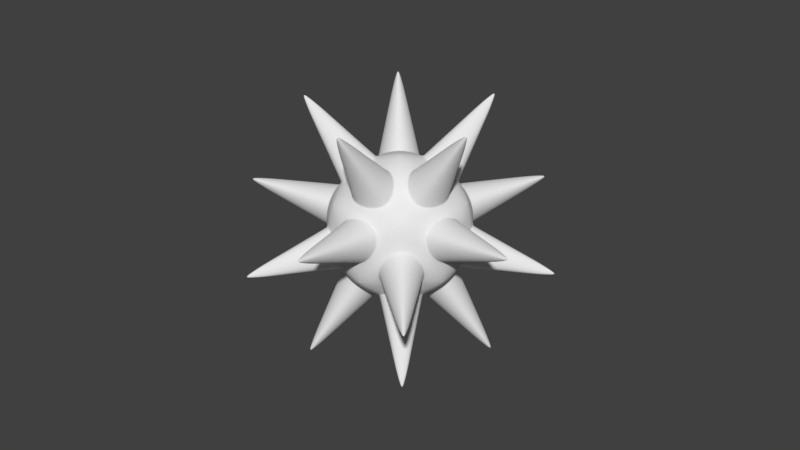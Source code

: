 # Source: spikeball.blend  (saved by Blender 2.78.0; exported with 4.5.12 LTS)
import bpy
from mathutils import Matrix  # noqa: F401  (used for matrix-valued properties, if any)

bpy.ops.wm.read_factory_settings(use_empty=True)
scene = bpy.context.scene
scene.name = 'Scene'

# ---- collections
col_collection_1 = bpy.data.collections.new('Collection 1'); scene.collection.children.link(col_collection_1)

# ---- materials (node trees are filled in below, after node groups)
mat_spikeball = bpy.data.materials.new('spikeball')
mat_spikeball.alpha_threshold = 0.0
mat_spikeball.use_transparent_shadow = False
mat_spikeball.roughness = 0.5

# ---- material node trees

# ---- world
world_world = bpy.data.worlds.new('World'); scene.world = world_world
world_world.color = (0.05088, 0.05088, 0.05088)
world_world.use_sun_shadow = False
world_world.sun_shadow_jitter_overblur = 0.0
world_world.cycles.sampling_method = 'MANUAL'

# ---- meshes
me_icosphere_004 = bpy.data.meshes.new('Icosphere.004')
me_icosphere_004.from_pydata([(0.0, 0.0, -1.0), (0.7236, -0.5257, -0.4472), (-0.2764, -0.8506, -0.4472), (-0.8944, 0.0, -0.4472), (-0.2764, 0.8506, -0.4472), (0.7236, 0.5257, -0.4472), (0.2764, -0.8506, 0.4472), (-0.7236, -0.5257, 0.4472), (-0.7236, 0.5257, 0.4472), (0.2764, 0.8506, 0.4472), (0.8944, 0.0, 0.4472), (0.0, 0.0, 1.0), (0.02667, -0.08208, -0.9717), (0.6481, -0.5335, -0.497), (-0.2107, -0.8126, -0.497), (0.7077, -0.4515, -0.497), (0.08631, 0.0, -0.9717), (0.7077, 0.4515, -0.497), (-0.06982, -0.05073, -0.9717), (-0.3072, -0.7812, -0.497), (-0.8379, -0.05073, -0.497), (-0.06982, 0.05073, -0.9717), (-0.8379, 0.05073, -0.497), (-0.3072, 0.7812, -0.497), (0.02667, 0.08208, -0.9717), (-0.2107, 0.8126, -0.497), (0.6481, 0.5335, -0.497), (0.761, -0.4515, -0.4107), (0.761, 0.4515, -0.4107), (0.9077, 0.0, 0.3574), (-0.1942, -0.8633, -0.4107), (0.6645, -0.5843, -0.4107), (0.2805, -0.8633, 0.3574), (-0.8811, -0.08208, -0.4107), (-0.3503, -0.8126, -0.4107), (-0.7344, -0.5335, 0.3574), (-0.3503, 0.8126, -0.4107), (-0.8811, 0.08208, -0.4107), (-0.7344, 0.5335, 0.3574), (0.6645, 0.5843, -0.4107), (-0.1942, 0.8633, -0.4107), (0.2805, 0.8633, 0.3574), (0.7344, -0.5335, -0.3574), (0.8811, -0.08208, 0.4107), (0.3503, -0.8126, 0.4107), (-0.2805, -0.8633, -0.3574), (0.1942, -0.8633, 0.4107), (-0.6645, -0.5843, 0.4107), (-0.9077, 0.0, -0.3574), (-0.761, -0.4515, 0.4107), (-0.761, 0.4515, 0.4107), (-0.2805, 0.8633, -0.3574), (-0.6645, 0.5843, 0.4107), (0.1942, 0.8633, 0.4107), (0.7344, 0.5335, -0.3574), (0.3503, 0.8126, 0.4107), (0.8811, 0.08208, 0.4107), (0.3072, -0.7812, 0.497), (0.8379, -0.05073, 0.497), (0.06982, -0.05073, 0.9717), (-0.6481, -0.5335, 0.497), (0.2107, -0.8126, 0.497), (-0.02667, -0.08208, 0.9717), (-0.7077, 0.4515, 0.497), (-0.7077, -0.4515, 0.497), (-0.08631, 0.0, 0.9717), (0.2107, 0.8126, 0.497), (-0.6481, 0.5335, 0.497), (-0.02667, 0.08208, 0.9717), (0.8379, 0.05073, 0.497), (0.3072, 0.7812, 0.497), (0.06982, 0.05073, 0.9717), (0.6481, -0.5335, -0.497), (0.02667, -0.08208, -0.9717), (-0.2107, -0.8126, -0.497), (0.08631, 0.0, -0.9717), (0.7077, -0.4515, -0.497), (0.7077, 0.4515, -0.497), (-0.3072, -0.7812, -0.497), (-0.06982, -0.05073, -0.9717), (-0.8379, -0.05073, -0.497), (-0.8379, 0.05073, -0.497), (-0.06982, 0.05073, -0.9717), (-0.3072, 0.7812, -0.497), (-0.2107, 0.8126, -0.497), (0.02667, 0.08208, -0.9717), (0.6481, 0.5335, -0.497), (0.761, 0.4515, -0.4107), (0.761, -0.4515, -0.4107), (0.9077, 0.0, 0.3574), (0.6645, -0.5843, -0.4107), (-0.1942, -0.8633, -0.4107), (0.2805, -0.8633, 0.3574), (-0.3503, -0.8126, -0.4107), (-0.8811, -0.08208, -0.4107), (-0.7344, -0.5335, 0.3574), (-0.8811, 0.08208, -0.4107), (-0.3503, 0.8126, -0.4107), (-0.7344, 0.5335, 0.3574), (-0.1942, 0.8633, -0.4107), (0.6645, 0.5843, -0.4107), (0.2805, 0.8633, 0.3574), (0.8811, -0.08208, 0.4107), (0.7344, -0.5335, -0.3574), (0.3503, -0.8126, 0.4107), (0.1942, -0.8633, 0.4107), (-0.2805, -0.8633, -0.3574), (-0.6645, -0.5843, 0.4107), (-0.761, -0.4515, 0.4107), (-0.9077, 0.0, -0.3574), (-0.761, 0.4515, 0.4107), (-0.6645, 0.5843, 0.4107), (-0.2805, 0.8633, -0.3574), (0.1942, 0.8633, 0.4107), (0.3503, 0.8126, 0.4107), (0.7344, 0.5335, -0.3574), (0.8811, 0.08208, 0.4107), (0.8379, -0.05073, 0.497), (0.3072, -0.7812, 0.497), (0.06982, -0.05073, 0.9717), (0.2107, -0.8126, 0.497), (-0.6481, -0.5335, 0.497), (-0.02667, -0.08208, 0.9717), (-0.7077, -0.4515, 0.497), (-0.7077, 0.4515, 0.497), (-0.08631, 0.0, 0.9717), (-0.6481, 0.5335, 0.497), (0.2107, 0.8126, 0.497), (-0.02667, 0.08208, 0.9717), (0.3072, 0.7812, 0.497), (0.8379, 0.05073, 0.497), (0.06982, 0.05073, 0.9717), (0.375, -1.133, -1.556), (0.366, -1.126, -1.563), (0.3625, -1.137, -1.556), (1.184, 3.952e-06, -1.563), (1.193, -0.006529, -1.556), (1.193, 0.006537, -1.556), (-0.9615, -0.7067, -1.556), (-0.9581, -0.6961, -1.563), (-0.9692, -0.6961, -1.556), (-0.9692, 0.6961, -1.556), (-0.9581, 0.6961, -1.563), (-0.9615, 0.7067, -1.556), (0.3625, 1.137, -1.556), (0.366, 1.126, -1.563), (0.375, 1.133, -1.556), (1.925, 0.006537, -0.3715), (1.925, -0.006529, -0.3715), (1.927, 3.952e-06, -0.3604), (0.6011, -1.829, -0.3715), (0.5887, -1.833, -0.3715), (0.5956, -1.833, -0.3604), (-1.554, -1.137, -0.3715), (-1.561, -1.126, -0.3715), (-1.559, -1.133, -0.3604), (-1.561, 1.126, -0.3715), (-1.554, 1.137, -0.3715), (-1.559, 1.133, -0.3604), (0.5887, 1.833, -0.3715), (0.6011, 1.829, -0.3715), (0.5956, 1.833, -0.3604), (1.561, -1.126, 0.3715), (1.559, -1.133, 0.3604), (1.554, -1.137, 0.3715), (-0.5887, -1.833, 0.3715), (-0.5956, -1.833, 0.3604), (-0.6011, -1.829, 0.3715), (-1.925, -0.006529, 0.3715), (-1.927, 3.952e-06, 0.3604), (-1.925, 0.006537, 0.3715), (-0.6011, 1.829, 0.3715), (-0.5956, 1.833, 0.3604), (-0.5887, 1.833, 0.3715), (1.554, 1.137, 0.3715), (1.559, 1.133, 0.3604), (1.561, 1.126, 0.3715), (0.9692, -0.6961, 1.556), (0.9615, -0.7067, 1.556), (0.9581, -0.6961, 1.563), (-0.3625, -1.137, 1.556), (-0.375, -1.133, 1.556), (-0.366, -1.126, 1.563), (-1.193, -0.005579, 1.559), (-1.193, 0.007487, 1.559), (-1.184, 0.0009544, 1.566), (-0.375, 1.133, 1.556), (-0.3625, 1.137, 1.556), (-0.366, 1.126, 1.563), (0.9615, 0.7067, 1.556), (0.9692, 0.6961, 1.556), (0.9581, 0.6961, 1.563)], [], [(80, 79, 139, 140), (105, 107, 167, 165), (78, 80, 140, 138), (106, 105, 165, 166), (131, 130, 190, 191), (79, 78, 138, 139), (104, 103, 163, 164), (129, 131, 191, 189), (77, 76, 136, 137), (102, 104, 164, 162), (130, 129, 189, 190), (75, 77, 137, 135), (103, 102, 162, 163), (128, 127, 187, 188), (76, 75, 135, 136), (101, 100, 160, 161), (126, 128, 188, 186), (74, 73, 133, 134), (99, 101, 161, 159), (127, 126, 186, 187), (51, 52, 111, 112), (1, 13, 12, 0), (2, 14, 13, 1), (0, 12, 14, 2), (65, 63, 124, 125), (0, 16, 15, 1), (5, 17, 16, 0), (1, 15, 17, 5), (25, 26, 86, 84), (2, 19, 18, 0), (3, 20, 19, 2), (0, 18, 20, 3), (64, 65, 125, 123), (3, 22, 21, 0), (4, 23, 22, 3), (0, 21, 23, 4), (24, 25, 84, 85), (4, 25, 24, 0), (5, 26, 25, 4), (0, 24, 26, 5), (38, 36, 97, 98), (5, 28, 27, 1), (10, 29, 28, 5), (1, 27, 29, 10), (63, 64, 123, 124), (1, 31, 30, 2), (6, 32, 31, 1), (2, 30, 32, 6), (37, 38, 98, 96), (2, 34, 33, 3), (7, 35, 34, 2), (3, 33, 35, 7), (36, 37, 96, 97), (3, 37, 36, 4), (8, 38, 37, 3), (4, 36, 38, 8), (50, 48, 109, 110), (4, 40, 39, 5), (9, 41, 40, 4), (5, 39, 41, 9), (49, 50, 110, 108), (10, 43, 42, 1), (6, 44, 43, 10), (1, 42, 44, 6), (23, 21, 82, 83), (6, 46, 45, 2), (7, 47, 46, 6), (2, 45, 47, 7), (48, 49, 108, 109), (7, 49, 48, 3), (8, 50, 49, 7), (3, 48, 50, 8), (62, 60, 121, 122), (8, 52, 51, 4), (9, 53, 52, 8), (4, 51, 53, 9), (22, 23, 83, 81), (9, 55, 54, 5), (10, 56, 55, 9), (5, 54, 56, 10), (61, 62, 122, 120), (10, 58, 57, 6), (11, 59, 58, 10), (6, 57, 59, 11), (21, 22, 81, 82), (6, 61, 60, 7), (11, 62, 61, 6), (7, 60, 62, 11), (35, 33, 94, 95), (7, 64, 63, 8), (11, 65, 64, 7), (8, 63, 65, 11), (60, 61, 120, 121), (8, 67, 66, 9), (11, 68, 67, 8), (9, 66, 68, 11), (34, 35, 95, 93), (9, 70, 69, 10), (11, 71, 70, 9), (10, 69, 71, 11), (26, 24, 85, 86), (12, 13, 72, 73), (52, 53, 113, 111), (13, 14, 74, 72), (53, 51, 112, 113), (39, 40, 99, 100), (14, 12, 73, 74), (40, 41, 101, 99), (66, 67, 126, 127), (41, 39, 100, 101), (27, 28, 87, 88), (67, 68, 128, 126), (28, 29, 89, 87), (68, 66, 127, 128), (54, 55, 114, 115), (29, 27, 88, 89), (15, 16, 75, 76), (55, 56, 116, 114), (16, 17, 77, 75), (56, 54, 115, 116), (42, 43, 102, 103), (17, 15, 76, 77), (43, 44, 104, 102), (69, 70, 129, 130), (44, 42, 103, 104), (30, 31, 90, 91), (70, 71, 131, 129), (31, 32, 92, 90), (71, 69, 130, 131), (57, 58, 117, 118), (32, 30, 91, 92), (18, 19, 78, 79), (58, 59, 119, 117), (19, 20, 80, 78), (59, 57, 118, 119), (45, 46, 105, 106), (20, 18, 79, 80), (46, 47, 107, 105), (47, 45, 106, 107), (33, 34, 93, 94), (190, 189, 191), (187, 186, 188), (184, 183, 185), (181, 180, 182), (178, 177, 179), (175, 174, 176), (172, 171, 173), (169, 168, 170), (166, 165, 167), (163, 162, 164), (160, 159, 161), (157, 156, 158), (154, 153, 155), (151, 150, 152), (148, 147, 149), (145, 144, 146), (142, 141, 143), (139, 138, 140), (136, 135, 137), (133, 132, 134), (107, 106, 166, 167), (82, 81, 141, 142), (109, 108, 168, 169), (81, 83, 143, 141), (108, 110, 170, 168), (83, 82, 142, 143), (110, 109, 169, 170), (85, 84, 144, 145), (112, 111, 171, 172), (84, 86, 146, 144), (111, 113, 173, 171), (86, 85, 145, 146), (113, 112, 172, 173), (88, 87, 147, 148), (115, 114, 174, 175), (87, 89, 149, 147), (114, 116, 176, 174), (89, 88, 148, 149), (116, 115, 175, 176), (91, 90, 150, 151), (118, 117, 177, 178), (90, 92, 152, 150), (117, 119, 179, 177), (92, 91, 151, 152), (119, 118, 178, 179), (94, 93, 153, 154), (121, 120, 180, 181), (93, 95, 155, 153), (120, 122, 182, 180), (95, 94, 154, 155), (122, 121, 181, 182), (97, 96, 156, 157), (124, 123, 183, 184), (96, 98, 158, 156), (123, 125, 185, 183), (98, 97, 157, 158), (73, 72, 132, 133), (125, 124, 184, 185), (100, 99, 159, 160), (72, 74, 134, 132)])
_uv = me_icosphere_004.uv_layers.new(name='UVMap')
_uv.uv.foreach_set('vector', [0.4515, 0.3205, 0.5647, 0.01893, 0.5446, 0.197, 0.5436, 0.1988, 0.7257, 0.6369, 0.5568, 0.6292, 0.6415, 0.5545, 0.6426, 0.5546, 0.6354, 0.3233, 0.4515, 0.3205, 0.5436, 0.1988, 0.5455, 0.1989, 0.6443, 0.3745, 0.7257, 0.6369, 0.6426, 0.5546, 0.6421, 0.5527, 1.065, 0.9811, 0.9515, 0.6795, 1.044, 0.8012, 1.045, 0.803, 0.5647, 0.01893, 0.6354, 0.3233, 0.5455, 0.1989, 0.5446, 0.197, 0.7553, 0.6387, 0.8443, 0.386, 0.842, 0.5642, 0.8414, 0.566, 0.1354, 0.6767, 0.06468, 0.9811, 0.04458, 0.803, 0.04546, 0.8012, 1.033, 0.3394, 0.8547, 0.3358, 0.9441, 0.2174, 0.9458, 0.2175, 0.9269, 0.6471, 0.7553, 0.6387, 0.8414, 0.566, 0.8425, 0.5661, 0.9515, 0.6795, 1.135, 0.6767, 1.045, 0.8012, 1.044, 0.8012, 0.9574, 0.03753, 1.033, 0.3394, 0.9458, 0.2175, 0.9449, 0.2156, 0.8443, 0.386, 0.9269, 0.6471, 0.8425, 0.5661, 0.842, 0.5642, 0.2966, 0.9706, 0.1548, 0.6757, 0.2483, 0.792, 0.2492, 0.7938, 0.8547, 0.3358, 0.9574, 0.03753, 0.9449, 0.2156, 0.9441, 0.2174, 0.1443, 0.6255, 0.05678, 0.3708, 0.1415, 0.4455, 0.1421, 0.4473, 0.3356, 0.6652, 0.2966, 0.9706, 0.2492, 0.7938, 0.25, 0.7919, 0.6548, 0.3243, 0.7966, 0.02943, 0.7492, 0.2062, 0.7483, 0.208, 0.2257, 0.3631, 0.1443, 0.6255, 0.1421, 0.4473, 0.1426, 0.4454, 0.1548, 0.6757, 0.3356, 0.6652, 0.25, 0.7919, 0.2483, 0.792, 0.2408, 0.3811, 0.3299, 0.6337, 0.3299, 0.6337, 0.2408, 0.3811, 0.8448, 0.3579, 0.8356, 0.3348, 0.7966, 0.02943, 1.0, 0.009799, 0.6447, 0.3463, 0.6548, 0.3243, 0.8356, 0.3348, 0.8448, 0.3579, 1.0, 0.009799, 0.7966, 0.02943, 0.6548, 0.3243, 0.6447, 0.3463, 0.4574, 0.9625, 0.3547, 0.6642, 0.3547, 0.6642, 0.4574, 0.9625, 1.0, 0.009799, 0.9574, 0.03753, 0.8547, 0.3358, 0.8448, 0.3579, 1.042, 0.3619, 1.033, 0.3394, 0.9574, 0.03753, 1.0, 0.009799, 0.8448, 0.3579, 0.8547, 0.3358, 1.033, 0.3394, 1.042, 0.3619, 0.2303, 0.331, 0.05149, 0.3391, 0.05149, 0.3391, 0.2303, 0.331, 0.6447, 0.3463, 0.6354, 0.3233, 0.5647, 0.01893, 1.0, 0.009799, 0.4419, 0.3433, 0.4515, 0.3205, 0.6354, 0.3233, 0.6447, 0.3463, 1.0, 0.009799, 0.5647, 0.01893, 1.452, 0.3205, 1.442, 0.3433, 0.5326, 0.6606, 0.4574, 0.9625, 0.4574, 0.9625, 0.5326, 0.6606, 1.442, 0.3433, 1.432, 0.3209, 1.288, 0.02422, 1.0, 0.009799, 0.2403, 0.3529, 0.2495, 0.3298, 0.4319, 0.3209, 0.4419, 0.3433, 1.0, 0.009799, 1.288, 0.02422, 1.249, 0.3298, 1.24, 0.3529, 0.1079, 0.03515, 0.2303, 0.331, 0.2303, 0.331, 0.1079, 0.03515, 1.24, 0.3529, 1.23, 0.331, 1.108, 0.03515, 1.0, 0.009799, 0.04215, 0.3619, 0.05149, 0.3391, 0.2303, 0.331, 0.2403, 0.3529, 1.0, 0.009799, 1.108, 0.03515, 1.051, 0.3391, 1.042, 0.3619, 0.3443, 0.614, 0.2553, 0.3613, 0.2553, 0.3613, 0.3443, 0.614, 1.042, 0.3619, 1.028, 0.3713, 0.8593, 0.3678, 0.8448, 0.3579, 0.9419, 0.6567, 0.9421, 0.6286, 1.028, 0.3713, 1.042, 0.3619, 0.8448, 0.3579, 0.8593, 0.3678, 0.9421, 0.6286, 0.9419, 0.6567, 0.3547, 0.6642, 0.5326, 0.6606, 0.5326, 0.6606, 0.3547, 0.6642, 0.8448, 0.3579, 0.8299, 0.3663, 0.6595, 0.3563, 0.6447, 0.3463, 0.7403, 0.6471, 0.7408, 0.6189, 0.8299, 0.3663, 0.8448, 0.3579, 0.6447, 0.3463, 0.6595, 0.3563, 0.7408, 0.6189, 0.7403, 0.6471, 0.4269, 0.3529, 0.3443, 0.614, 0.3443, 0.614, 0.4269, 0.3529, 0.6447, 0.3463, 0.6297, 0.3549, 0.4569, 0.3522, 0.4419, 0.3433, 0.5421, 0.6381, 0.5423, 0.6099, 0.6297, 0.3549, 0.6447, 0.3463, 0.4419, 0.3433, 0.4569, 0.3522, 0.5423, 0.6099, 0.5421, 0.6381, 0.2553, 0.3613, 0.4269, 0.3529, 0.4269, 0.3529, 0.2553, 0.3613, 0.4419, 0.3433, 0.4269, 0.3529, 0.2553, 0.3613, 0.2403, 0.3529, 0.3448, 0.6421, 0.3443, 0.614, 0.4269, 0.3529, 0.4419, 0.3433, 0.2403, 0.3529, 0.2553, 0.3613, 0.3443, 0.614, 0.3448, 0.6421, 0.3593, 0.6322, 0.4421, 0.3714, 0.4421, 0.3714, 0.3593, 0.6322, 0.2403, 0.3529, 0.2257, 0.3631, 0.05678, 0.3708, 0.04215, 0.3619, 0.1447, 0.6537, 0.1443, 0.6255, 0.2257, 0.3631, 0.2403, 0.3529, 0.04215, 0.3619, 0.05678, 0.3708, 0.1443, 0.6255, 0.1447, 0.6537, 0.5276, 0.6287, 0.3593, 0.6322, 0.3593, 0.6322, 0.5276, 0.6287, 0.9419, 0.6567, 0.9269, 0.6471, 0.8443, 0.386, 0.8448, 0.3579, 0.7403, 0.6471, 0.7553, 0.6387, 0.9269, 0.6471, 0.9419, 0.6567, 0.8448, 0.3579, 0.8443, 0.386, 0.7553, 0.6387, 0.7403, 0.6471, 0.2495, 0.3298, 0.2881, 0.02422, 0.2881, 0.02422, 0.2495, 0.3298, 0.7403, 0.6471, 0.7257, 0.6369, 0.6443, 0.3745, 0.6447, 0.3463, 0.5421, 0.6381, 0.5568, 0.6292, 0.7257, 0.6369, 0.7403, 0.6471, 0.6447, 0.3463, 0.6443, 0.3745, 0.5568, 0.6292, 0.5421, 0.6381, 0.4421, 0.3714, 0.5276, 0.6287, 0.5276, 0.6287, 0.4421, 0.3714, 0.5421, 0.6381, 0.5276, 0.6287, 0.4421, 0.3714, 0.4419, 0.3433, 0.3448, 0.6421, 0.3593, 0.6322, 0.5276, 0.6287, 0.5421, 0.6381, 0.4419, 0.3433, 0.4421, 0.3714, 0.3593, 0.6322, 0.3448, 0.6421, 0.6079, 0.9648, 0.5515, 0.6609, 0.5515, 0.6609, 0.6079, 0.9648, 0.3448, 0.6421, 0.3299, 0.6337, 0.2408, 0.3811, 0.2403, 0.3529, 0.1447, 0.6537, 0.1595, 0.6437, 0.3299, 0.6337, 0.3448, 0.6421, 0.2403, 0.3529, 0.2408, 0.3811, 0.1595, 0.6437, 0.1447, 0.6537, 0.4319, 0.3209, 0.2495, 0.3298, 0.2495, 0.3298, 0.4319, 0.3209, 0.1447, 0.6537, 0.1297, 0.6451, 0.04228, 0.3901, 0.04215, 0.3619, 0.9419, 0.6567, 0.9569, 0.6478, 1.13, 0.6451, 1.145, 0.6537, 1.042, 0.3619, 1.042, 0.3901, 0.9569, 0.6478, 0.9419, 0.6567, 0.7303, 0.669, 0.6079, 0.9648, 0.6079, 0.9648, 0.7303, 0.669, 0.9419, 0.6567, 0.9319, 0.6791, 0.7495, 0.6702, 0.7403, 0.6471, 0.5, 0.9902, 0.7881, 0.9758, 0.9319, 0.6791, 0.9419, 0.6567, 0.7403, 0.6471, 0.7495, 0.6702, 0.7881, 0.9758, 0.5, 0.9902, 0.2881, 0.02422, 0.4319, 0.3209, 0.4319, 0.3209, 0.2881, 0.02422, 0.7403, 0.6471, 0.7303, 0.669, 0.5515, 0.6609, 0.5421, 0.6381, 0.5, 0.9902, 0.6079, 0.9648, 0.7303, 0.669, 0.7403, 0.6471, 0.5421, 0.6381, 0.5515, 0.6609, 0.6079, 0.9648, 0.5, 0.9902, 0.5423, 0.6099, 0.4569, 0.3522, 0.4569, 0.3522, 0.5423, 0.6099, 0.5421, 0.6381, 0.5326, 0.6606, 0.3547, 0.6642, 0.3448, 0.6421, 0.5, 0.9902, 0.4574, 0.9625, 0.5326, 0.6606, 0.5421, 0.6381, 0.3448, 0.6421, 0.3547, 0.6642, 0.4574, 0.9625, 0.5, 0.9902, 0.5515, 0.6609, 0.7303, 0.669, 0.7303, 0.669, 0.5515, 0.6609, 0.3448, 0.6421, 0.3356, 0.6652, 0.1548, 0.6757, 0.1447, 0.6537, 0.5, 0.9902, 0.2966, 0.9706, 0.3356, 0.6652, 0.3448, 0.6421, 0.1447, 0.6537, 0.1548, 0.6757, 0.2966, 0.9706, 0.5, 0.9902, 0.6297, 0.3549, 0.5423, 0.6099, 0.5423, 0.6099, 0.6297, 0.3549, 1.145, 0.6537, 1.135, 0.6767, 0.9515, 0.6795, 0.9419, 0.6567, 0.5, 0.9902, 0.06468, 0.9811, 0.1354, 0.6767, 0.1447, 0.6537, 0.9419, 0.6567, 0.9515, 0.6795, 1.065, 0.9811, 0.5, 0.9902, 0.05149, 0.3391, 0.1079, 0.03515, 0.1079, 0.03515, 0.05149, 0.3391, 0.7966, 0.02943, 0.8356, 0.3348, 0.8356, 0.3348, 0.7966, 0.02943, 0.3299, 0.6337, 0.1595, 0.6437, 0.1595, 0.6437, 0.3299, 0.6337, 0.8356, 0.3348, 0.6548, 0.3243, 0.6548, 0.3243, 0.8356, 0.3348, 0.1595, 0.6437, 0.2408, 0.3811, 0.2408, 0.3811, 0.1595, 0.6437, 0.05678, 0.3708, 0.2257, 0.3631, 0.2257, 0.3631, 0.05678, 0.3708, 0.6548, 0.3243, 0.7966, 0.02943, 0.7966, 0.02943, 0.6548, 0.3243, 0.2257, 0.3631, 0.1443, 0.6255, 0.1443, 0.6255, 0.2257, 0.3631, 0.1548, 0.6757, 0.3356, 0.6652, 0.3356, 0.6652, 0.1548, 0.6757, 0.1443, 0.6255, 0.05678, 0.3708, 0.05678, 0.3708, 0.1443, 0.6255, 0.8593, 0.3678, 1.028, 0.3713, 1.028, 0.3713, 0.8593, 0.3678, 0.3356, 0.6652, 0.2966, 0.9706, 0.2966, 0.9706, 0.3356, 0.6652, 1.028, 0.3713, 0.9421, 0.6286, 0.9421, 0.6286, 1.028, 0.3713, 0.2966, 0.9706, 0.1548, 0.6757, 0.1548, 0.6757, 0.2966, 0.9706, 0.04228, 0.3901, 0.1297, 0.6451, 0.1297, 0.6451, 0.04228, 0.3901, 0.9421, 0.6286, 0.8593, 0.3678, 0.8593, 0.3678, 0.9421, 0.6286, 0.8547, 0.3358, 0.9574, 0.03753, 0.9574, 0.03753, 0.8547, 0.3358, 1.13, 0.6451, 0.9569, 0.6478, 0.9569, 0.6478, 1.13, 0.6451, 0.9574, 0.03753, 1.033, 0.3394, 1.033, 0.3394, 0.9574, 0.03753, 0.9569, 0.6478, 1.042, 0.3901, 1.042, 0.3901, 0.9569, 0.6478, 0.8443, 0.386, 0.9269, 0.6471, 0.9269, 0.6471, 0.8443, 0.386, 1.033, 0.3394, 0.8547, 0.3358, 0.8547, 0.3358, 1.033, 0.3394, 0.9269, 0.6471, 0.7553, 0.6387, 0.7553, 0.6387, 0.9269, 0.6471, 0.9515, 0.6795, 1.135, 0.6767, 1.135, 0.6767, 0.9515, 0.6795, 0.7553, 0.6387, 0.8443, 0.386, 0.8443, 0.386, 0.7553, 0.6387, 0.6595, 0.3563, 0.8299, 0.3663, 0.8299, 0.3663, 0.6595, 0.3563, 0.1354, 0.6767, 0.06468, 0.9811, 0.06468, 0.9811, 0.1354, 0.6767, 0.8299, 0.3663, 0.7408, 0.6189, 0.7408, 0.6189, 0.8299, 0.3663, 1.065, 0.9811, 0.9515, 0.6795, 0.9515, 0.6795, 1.065, 0.9811, 0.7495, 0.6702, 0.9319, 0.6791, 0.9319, 0.6791, 0.7495, 0.6702, 0.7408, 0.6189, 0.6595, 0.3563, 0.6595, 0.3563, 0.7408, 0.6189, 0.5647, 0.01893, 0.6354, 0.3233, 0.6354, 0.3233, 0.5647, 0.01893, 0.9319, 0.6791, 0.7881, 0.9758, 0.7881, 0.9758, 0.9319, 0.6791, 0.6354, 0.3233, 0.4515, 0.3205, 0.4515, 0.3205, 0.6354, 0.3233, 0.7881, 0.9758, 0.7495, 0.6702, 0.7495, 0.6702, 0.7881, 0.9758, 0.6443, 0.3745, 0.7257, 0.6369, 0.7257, 0.6369, 0.6443, 0.3745, 0.4515, 0.3205, 0.5647, 0.01893, 0.5647, 0.01893, 0.4515, 0.3205, 0.7257, 0.6369, 0.5568, 0.6292, 0.5568, 0.6292, 0.7257, 0.6369, 0.5568, 0.6292, 0.6443, 0.3745, 0.6443, 0.3745, 0.5568, 0.6292, 0.4569, 0.3522, 0.6297, 0.3549, 0.6297, 0.3549, 0.4569, 0.3522, 0.04365, 0.8012, 0.04546, 0.8012, 0.04458, 0.803, 0.2483, 0.792, 0.25, 0.7919, 0.2492, 0.7938, 0.444, 0.7829, 0.4456, 0.7829, 0.4448, 0.7847, 0.6371, 0.7855, 0.6388, 0.7855, 0.6379, 0.7873, 0.8364, 0.7969, 0.8382, 0.797, 0.8372, 0.7988, 0.04304, 0.5683, 0.04359, 0.5701, 0.0425, 0.5701, 0.2437, 0.5593, 0.2443, 0.5611, 0.2432, 0.5611, 0.4431, 0.5497, 0.4436, 0.5515, 0.4425, 0.5515, 0.6421, 0.5527, 0.6426, 0.5546, 0.6415, 0.5545, 0.842, 0.5642, 0.8425, 0.5661, 0.8414, 0.566, 0.1415, 0.4455, 0.1426, 0.4454, 0.1421, 0.4473, 0.3414, 0.434, 0.3425, 0.4339, 0.342, 0.4358, 0.5425, 0.4299, 0.5436, 0.4299, 0.543, 0.4317, 0.7432, 0.4389, 0.7443, 0.4389, 0.7437, 0.4407, 0.9425, 0.4485, 0.9436, 0.4485, 0.9431, 0.4503, 0.1379, 0.2127, 0.1388, 0.2145, 0.1371, 0.2145, 0.3372, 0.2012, 0.3382, 0.203, 0.3364, 0.2031, 0.5446, 0.197, 0.5455, 0.1989, 0.5436, 0.1988, 0.9441, 0.2174, 0.9449, 0.2156, 0.9458, 0.2175, 0.7492, 0.2062, 0.75, 0.2081, 0.7483, 0.208, 0.5568, 0.6292, 0.6443, 0.3745, 0.6421, 0.5527, 0.6415, 0.5545, 0.2881, 0.02422, 0.4319, 0.3209, 0.3382, 0.203, 0.3372, 0.2012, 0.4421, 0.3714, 0.5276, 0.6287, 0.4436, 0.5515, 0.4431, 0.5497, 0.4319, 0.3209, 0.2495, 0.3298, 0.3364, 0.2031, 0.3382, 0.203, 0.5276, 0.6287, 0.3593, 0.6322, 0.4425, 0.5515, 0.4436, 0.5515, 0.2495, 0.3298, 0.2881, 0.02422, 0.3372, 0.2012, 0.3364, 0.2031, 0.3593, 0.6322, 0.4421, 0.3714, 0.4431, 0.5497, 0.4425, 0.5515, 0.1079, 0.03515, 0.2303, 0.331, 0.1388, 0.2145, 0.1379, 0.2127, 0.2408, 0.3811, 0.3299, 0.6337, 0.2443, 0.5611, 0.2437, 0.5593, 0.2303, 0.331, 0.05149, 0.3391, 0.1371, 0.2145, 0.1388, 0.2145, 0.3299, 0.6337, 0.1595, 0.6437, 0.2432, 0.5611, 0.2443, 0.5611, 0.05149, 0.3391, 0.1079, 0.03515, 0.1379, 0.2127, 0.1371, 0.2145, 0.1595, 0.6437, 0.2408, 0.3811, 0.2437, 0.5593, 0.2432, 0.5611, 0.8593, 0.3678, 1.028, 0.3713, 0.9436, 0.4485, 0.9425, 0.4485, 0.04228, 0.3901, 0.1297, 0.6451, 0.04359, 0.5701, 0.04304, 0.5683, 1.028, 0.3713, 0.9421, 0.6286, 0.9431, 0.4503, 0.9436, 0.4485, 1.13, 0.6451, 0.9569, 0.6478, 1.043, 0.5701, 1.044, 0.5701, 0.9421, 0.6286, 0.8593, 0.3678, 0.9425, 0.4485, 0.9431, 0.4503, 0.9569, 0.6478, 1.042, 0.3901, 1.043, 0.5683, 1.043, 0.5701, 0.6595, 0.3563, 0.8299, 0.3663, 0.7443, 0.4389, 0.7432, 0.4389, 0.7495, 0.6702, 0.9319, 0.6791, 0.8382, 0.797, 0.8364, 0.7969, 0.8299, 0.3663, 0.7408, 0.6189, 0.7437, 0.4407, 0.7443, 0.4389, 0.9319, 0.6791, 0.7881, 0.9758, 0.8372, 0.7988, 0.8382, 0.797, 0.7408, 0.6189, 0.6595, 0.3563, 0.7432, 0.4389, 0.7437, 0.4407, 0.7881, 0.9758, 0.7495, 0.6702, 0.8364, 0.7969, 0.8372, 0.7988, 0.4569, 0.3522, 0.6297, 0.3549, 0.5436, 0.4299, 0.5425, 0.4299, 0.5515, 0.6609, 0.7303, 0.669, 0.6388, 0.7855, 0.6371, 0.7855, 0.6297, 0.3549, 0.5423, 0.6099, 0.543, 0.4317, 0.5436, 0.4299, 0.7303, 0.669, 0.6079, 0.9648, 0.6379, 0.7873, 0.6388, 0.7855, 0.5423, 0.6099, 0.4569, 0.3522, 0.5425, 0.4299, 0.543, 0.4317, 0.6079, 0.9648, 0.5515, 0.6609, 0.6371, 0.7855, 0.6379, 0.7873, 0.2553, 0.3613, 0.4269, 0.3529, 0.3425, 0.4339, 0.3414, 0.434, 0.3547, 0.6642, 0.5326, 0.6606, 0.4456, 0.7829, 0.444, 0.7829, 0.4269, 0.3529, 0.3443, 0.614, 0.342, 0.4358, 0.3425, 0.4339, 0.5326, 0.6606, 0.4574, 0.9625, 0.4448, 0.7847, 0.4456, 0.7829, 0.3443, 0.614, 0.2553, 0.3613, 0.3414, 0.434, 0.342, 0.4358, 0.7966, 0.02943, 0.8356, 0.3348, 0.75, 0.2081, 0.7492, 0.2062, 0.4574, 0.9625, 0.3547, 0.6642, 0.444, 0.7829, 0.4448, 0.7847, 0.05678, 0.3708, 0.2257, 0.3631, 0.1426, 0.4454, 0.1415, 0.4455, 0.8356, 0.3348, 0.6548, 0.3243, 0.7483, 0.208, 0.75, 0.2081])
me_icosphere_004.materials.append(mat_spikeball)
me_icosphere_004.use_remesh_preserve_volume = False
me_icosphere_004.use_remesh_preserve_attributes = False
me_icosphere_004.use_mirror_vertex_groups = False
me_icosphere_004.update()

# ---- objects
ob_spikeball = bpy.data.objects.new('spikeball', me_icosphere_004)

# ---- transforms, parenting, visibility, modifiers, constraints
ob_spikeball.location = (0.0, 0.0, 1.07)
ob_spikeball.rotation_euler = (0.0, 0.0, 4.171)
ob_spikeball.scale = (0.5, 0.5, 0.5)
ob_spikeball.lineart.crease_threshold = 0.0
_m = ob_spikeball.modifiers.new('Subsurf', 'SUBSURF')
_m.uv_smooth = 'PRESERVE_CORNERS'
_m.levels = 4
_m.render_levels = 4
_m.show_only_control_edges = False

# ---- collection membership
col_collection_1.objects.link(ob_spikeball)

# ---- scene / render settings (as saved in the file)
scene.frame_start = 1; scene.frame_end = 120; scene.frame_set(80)
scene.render.engine = 'BLENDER_EEVEE_NEXT'
scene.render.resolution_percentage = 50
scene.render.dither_intensity = 0.0
scene.cycles.use_denoising = False
scene.cycles.samples = 128
scene.cycles.sampling_pattern = 'TABULATED_SOBOL'
scene.cycles.light_sampling_threshold = 0.0
scene.cycles.use_adaptive_sampling = False
scene.cycles.use_light_tree = False
scene.cycles.blur_glossy = 0.0
scene.cycles.sample_clamp_indirect = 0.0
scene.view_settings.view_transform = 'Standard'
bpy.context.view_layer.update()

# ---- added for rendering (the .blend has no active camera and no usable light): camera, sun
cam_auto = bpy.data.cameras.new('AutoCamera')
cam_auto.lens = 50.0
cam_auto.sensor_width = 36.0
cam_auto.clip_end = 1000.0
ob_auto_camera = bpy.data.objects.new('AutoCamera', cam_auto)
scene.collection.objects.link(ob_auto_camera)
ob_auto_camera.location = (3.67321, -4.40785, 4.00952)
ob_auto_camera.rotation_euler = (1.09748, -7.21219e-08, 0.694738)
scene.camera = ob_auto_camera
light_auto_sun = bpy.data.lights.new('AutoSun', 'SUN')
light_auto_sun.energy = 3.0
light_auto_sun.angle = 0.0523599
ob_auto_sun = bpy.data.objects.new('AutoSun', light_auto_sun)
scene.collection.objects.link(ob_auto_sun)
ob_auto_sun.rotation_euler = (0.872665, 0.174533, 0.523599)
bpy.context.view_layer.update()
